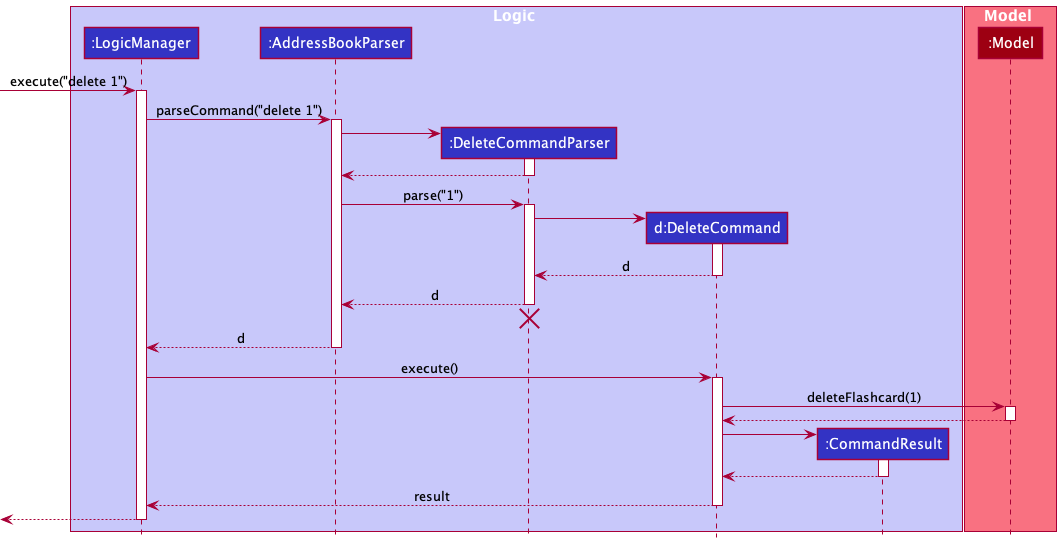

The diagram above was rendered by PlantUML. Its source (embedded in the PNG):
@startuml
!include style.puml

box Logic LOGIC_COLOR_T1
participant ":LogicManager" as LogicManager LOGIC_COLOR
participant ":AddressBookParser" as AddressBookParser LOGIC_COLOR
participant ":DeleteCommandParser" as DeleteCommandParser LOGIC_COLOR
participant "d:DeleteCommand" as DeleteCommand LOGIC_COLOR
participant ":CommandResult" as CommandResult LOGIC_COLOR
end box

box Model MODEL_COLOR_T1
participant ":Model" as Model MODEL_COLOR
end box

[-> LogicManager : execute("delete 1")
activate LogicManager

LogicManager -> AddressBookParser : parseCommand("delete 1")
activate AddressBookParser

create DeleteCommandParser
AddressBookParser -> DeleteCommandParser
activate DeleteCommandParser

DeleteCommandParser --> AddressBookParser
deactivate DeleteCommandParser

AddressBookParser -> DeleteCommandParser : parse("1")
activate DeleteCommandParser

create DeleteCommand
DeleteCommandParser -> DeleteCommand
activate DeleteCommand

DeleteCommand --> DeleteCommandParser : d
deactivate DeleteCommand

DeleteCommandParser --> AddressBookParser : d
deactivate DeleteCommandParser
'Hidden arrow to position the destroy marker below the end of the activation bar.
DeleteCommandParser -[hidden]-> AddressBookParser
destroy DeleteCommandParser

AddressBookParser --> LogicManager : d
deactivate AddressBookParser

LogicManager -> DeleteCommand : execute()
activate DeleteCommand

DeleteCommand -> Model : deleteFlashcard(1)
activate Model

Model --> DeleteCommand
deactivate Model

create CommandResult
DeleteCommand -> CommandResult
activate CommandResult

CommandResult --> DeleteCommand
deactivate CommandResult

DeleteCommand --> LogicManager : result
deactivate DeleteCommand

[<--LogicManager
deactivate LogicManager
@enduml